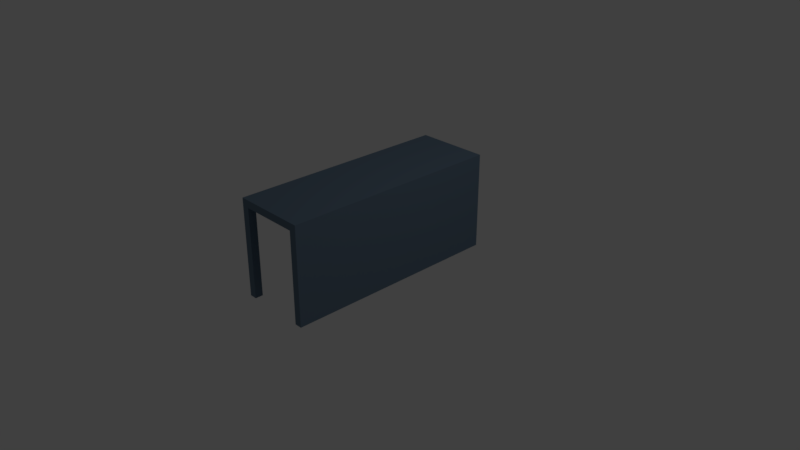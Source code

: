 # Source: bar.blend  (saved by Blender 2.79.0; exported with 4.5.12 LTS)
import bpy
from mathutils import Matrix  # noqa: F401  (used for matrix-valued properties, if any)

bpy.ops.wm.read_factory_settings(use_empty=True)
scene = bpy.context.scene
scene.name = 'Scene'

# ---- collections
col_collection_1 = bpy.data.collections.new('Collection 1'); scene.collection.children.link(col_collection_1)

# ---- materials (node trees are filled in below, after node groups)
mat_material = bpy.data.materials.new('Material')
mat_material.alpha_threshold = 0.0
mat_material.use_transparent_shadow = False
mat_material.diffuse_color = (0.1373, 0.2009, 0.2738, 1.0)
mat_material.roughness = 0.5
mat_material.line_color = (0.0, 0.0, 0.0, 1.0)

# ---- material node trees

# ---- world
world_world = bpy.data.worlds.new('World'); scene.world = world_world
world_world.color = (0.05088, 0.05088, 0.05088)
world_world.use_sun_shadow = False
world_world.sun_shadow_jitter_overblur = 0.0
world_world.cycles.sampling_method = 'MANUAL'

# ---- cameras
cam_camera = bpy.data.cameras.new('Camera')
cam_camera.clip_end = 100.0
cam_camera.lens = 35.0
cam_camera.sensor_width = 32.0
cam_camera.sensor_height = 18.0
cam_camera.ortho_scale = 7.314
cam_camera.dof.focus_distance = 0.0
cam_camera.dof.aperture_fstop = 128.0

# ---- lights
light_lamp = bpy.data.lights.new('Lamp', 'POINT')
light_lamp.transmission_factor = 0.0
light_lamp.cutoff_distance = 30.0
light_lamp.energy = 100.0
light_lamp.shadow_buffer_clip_start = 1.001
light_lamp.shadow_soft_size = 0.1
light_lamp.shadow_maximum_resolution = 0.006
light_lamp.use_absolute_resolution = True

# ---- meshes
me_cube = bpy.data.meshes.new('Cube')
me_cube.from_pydata([(0.5, 1.5, -0.22), (0.5, -1.5, -0.22), (0.5, 1.5, 1.1), (0.5, -1.5, 1.1), (-0.5, -1.5, 1.1), (-0.5, 1.5, 1.1), (0.4, -1.5, -0.22), (0.4, 1.5, -0.22), (0.4, 1.5, 1.0), (0.4, -1.5, 1.0), (-0.5, 1.5, 1.0), (-0.5, -1.5, 1.0), (-0.4, 1.5, 1.1), (-0.4, -1.5, 1.1), (-0.4, 1.5, 1.0), (-0.4, -1.5, 1.0), (0.5, -1.395, -0.22), (0.5, -1.395, 1.1), (-0.5, -1.395, 1.1), (0.4, -1.395, -0.22), (-0.5, -1.395, 1.0), (0.4, -1.395, 1.0), (-0.4, -1.395, 1.0), (-0.5, 1.395, 1.1), (0.4, 1.395, -0.22), (-0.5, 1.395, 1.0), (-0.4, 1.395, 1.0), (0.5, 1.395, -0.22), (0.5, 1.395, 1.1), (0.4, 1.395, 1.0), (-0.5, 1.395, -0.22), (-0.5, 1.5, -0.22), (-0.4, 1.5, -0.22), (-0.5, -1.5, -0.22), (-0.4, -1.5, -0.22), (-0.4, 1.395, -0.22), (-0.5, -1.395, -0.22), (-0.4, -1.395, -0.22)], [], [(17, 3, 1, 16, 27, 0, 2, 28), (21, 9, 15, 22, 20, 25, 26, 14, 8, 29), (22, 15, 34, 37), (16, 1, 6, 19, 24, 7, 0, 27), (11, 4, 18, 23, 5, 10, 31, 30, 25, 20, 36, 33), (2, 0, 7, 8, 14, 32, 31, 10, 5, 12), (29, 8, 7, 24, 19, 6, 9, 21), (37, 34, 33, 36), (32, 35, 30, 31), (26, 25, 30, 35), (14, 26, 35, 32), (20, 22, 37, 36), (1, 3, 13, 4, 11, 33, 34, 15, 9, 6), (18, 4, 13, 3, 17, 28, 2, 12, 5, 23)])
_uv = me_cube.uv_layers.new(name='UVMap')
_uv.uv.foreach_set('vector', [0.2253, 0.02431, 0.2253, 0.0, 0.4505, 1.932e-07, 0.4505, 0.02431, 0.4505, 0.6701, 0.4505, 0.6944, 0.2253, 0.6944, 0.2253, 0.6701, 0.9829, 0.6701, 0.9829, 0.6944, 0.8464, 0.6944, 0.8464, 0.6701, 0.8294, 0.6701, 0.8294, 0.02431, 0.8464, 0.02431, 0.8464, 0.0, 0.9829, 2.759e-08, 0.9829, 0.02431, 0.1886, 0.9769, 0.1706, 0.9769, 0.1706, 0.6944, 0.1886, 0.6944, 1.0, 0.6701, 1.0, 0.6944, 0.9829, 0.6944, 0.9829, 0.6701, 0.9829, 0.02431, 0.9829, 0.0, 1.0, 0.0, 1.0, 0.02431, 0.01706, 0.6944, 8.137e-08, 0.6944, 8.137e-08, 0.6701, 0.0, 0.02431, 0.0, 8.278e-08, 0.01706, 8.278e-08, 0.2253, 0.0, 0.2253, 0.02431, 0.01706, 0.02431, 0.01706, 0.6701, 0.2253, 0.6701, 0.2253, 0.6944, 0.4505, 0.6944, 0.4505, 1.0, 0.4334, 1.0, 0.4334, 0.7176, 0.2969, 0.7176, 0.2969, 1.0, 0.2799, 1.0, 0.2799, 0.7176, 0.2799, 0.6944, 0.2969, 0.6944, 0.4505, 0.02431, 0.4505, 1.104e-07, 0.6587, 0.0, 0.6587, 0.02431, 0.6587, 0.6701, 0.6587, 0.6944, 0.4505, 0.6944, 0.4505, 0.6701, 0.2628, 0.6944, 0.2628, 0.7187, 0.2457, 0.7187, 0.2457, 0.6944, 0.2457, 0.6944, 0.2457, 0.7187, 0.2287, 0.7187, 0.2287, 0.6944, 0.2799, 0.9769, 0.2628, 0.9769, 0.2628, 0.6944, 0.2799, 0.6944, 0.2065, 0.9769, 0.1886, 0.9769, 0.1886, 0.6944, 0.2065, 0.6944, 0.2082, 0.6944, 0.2253, 0.6944, 0.2253, 0.9769, 0.2082, 0.9769, 0.0, 1.0, 3.051e-08, 0.6944, 0.1536, 0.6944, 0.1706, 0.6944, 0.1706, 0.7176, 0.1706, 1.0, 0.1536, 1.0, 0.1536, 0.7176, 0.01706, 0.7176, 0.01706, 1.0, 0.6587, 0.02431, 0.6587, 2.484e-07, 0.6758, 2.208e-07, 0.8294, 0.0, 0.8294, 0.02431, 0.8294, 0.6701, 0.8294, 0.6944, 0.6758, 0.6944, 0.6587, 0.6944, 0.6587, 0.6701])
me_cube.materials.append(mat_material)
me_cube.use_remesh_preserve_volume = False
me_cube.use_remesh_preserve_attributes = False
me_cube.use_mirror_vertex_groups = False
me_cube.update()

# ---- objects
ob_lamp = bpy.data.objects.new('Lamp', light_lamp)
ob_camera = bpy.data.objects.new('Camera', cam_camera)
ob_cube = bpy.data.objects.new('Cube', me_cube)

# ---- transforms, parenting, visibility, modifiers, constraints
ob_lamp.location = (4.076, 1.005, 5.904)
ob_lamp.rotation_euler = (0.6503, 0.05522, 1.866)
ob_lamp.lock_rotations_4d = False
ob_lamp.empty_display_type = 'ARROWS'
ob_lamp.color = (0.0, 0.0, 0.0, 0.0)
ob_lamp.lineart.crease_threshold = 0.0
ob_camera.location = (7.481, -6.508, 5.344)
ob_camera.rotation_euler = (1.109, 0.0, 0.8149)
ob_camera.lock_rotations_4d = False
ob_camera.empty_display_type = 'ARROWS'
ob_camera.color = (0.0, 0.0, 0.0, 0.0)
ob_camera.display_type = 'WIRE'
ob_camera.lineart.crease_threshold = 0.0
ob_cube.location = (0.0, 0.0, 0.0)
ob_cube.lock_rotations_4d = False
ob_cube.empty_display_type = 'ARROWS'
ob_cube.lineart.crease_threshold = 0.0

# ---- collection membership
col_collection_1.objects.link(ob_lamp)
col_collection_1.objects.link(ob_camera)
col_collection_1.objects.link(ob_cube)

# ---- scene / render settings (as saved in the file)
scene.camera = ob_camera
scene.frame_start = 1; scene.frame_end = 250; scene.frame_set(1)
scene.render.engine = 'BLENDER_EEVEE_NEXT'
scene.render.resolution_percentage = 50
scene.render.dither_intensity = 0.0
scene.cycles.use_denoising = False
scene.cycles.samples = 128
scene.cycles.sampling_pattern = 'TABULATED_SOBOL'
scene.cycles.use_adaptive_sampling = False
scene.cycles.use_light_tree = False
scene.cycles.blur_glossy = 0.0
scene.cycles.sample_clamp_indirect = 0.0
scene.view_settings.view_transform = 'Standard'
bpy.context.view_layer.update()
